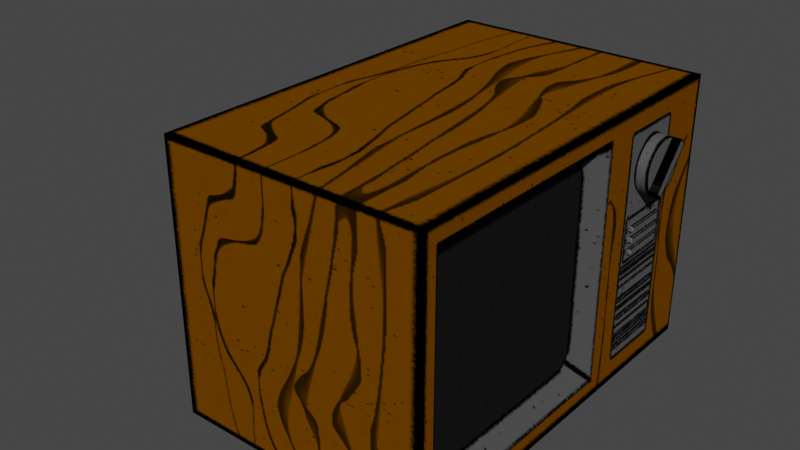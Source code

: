 # Source: TV.blend  (saved by Blender 3.3.6; exported with 4.5.12 LTS)
import bpy
from mathutils import Matrix  # noqa: F401  (used for matrix-valued properties, if any)

bpy.ops.wm.read_factory_settings(use_empty=True)
scene = bpy.context.scene
scene.name = 'Scene'

# ---- collections
col_collection = bpy.data.collections.new('Collection'); scene.collection.children.link(col_collection)

# ---- images (referenced by path relative to the original .blend; pixels are not part of the script)
import os
ASSET_DIR = os.environ.get("B2B_ASSET_DIR", "")  # directory of the original .blend (textures are referenced by path, not embedded)
HERE = os.path.dirname(os.path.abspath(__file__))  # packed textures are extracted next to this script under _unpacked/

def load_image(name, relpath, width, height, colorspace="sRGB"):
    """Load a texture the original file referenced (path relative to the .blend, or extracted next to this script)."""
    p = next((c for c in (os.path.join(HERE, relpath), os.path.join(ASSET_DIR, relpath)) if relpath and os.path.exists(c)), "")
    if p:
        img = bpy.data.images.load(p, check_existing=True)
        img.name = name
    else:  # same state as the original file: an image datablock whose file is absent (Cycles renders it pink)
        img = bpy.data.images.new(name, width, height)
        img.source = "FILE"
        img.filepath = "//" + (relpath or name)
    img.colorspace_settings.name = colorspace
    return img
img_tv_png = load_image('TV.png', '_unpacked/TV.3576f13e.png', 1024, 512, 'sRGB')

# ---- materials (node trees are filled in below, after node groups)
mat_tv = bpy.data.materials.new('TV')
mat_tv.alpha_threshold = 0.0
mat_tv.use_transparent_shadow = False
mat_tv.roughness = 0.5
mat_tv.line_color = (0.0, 0.0, 0.0, 1.0)

# ---- node groups
ng_auto_smooth = bpy.data.node_groups.new('Auto Smooth', 'GeometryNodeTree')
_s = ng_auto_smooth.interface.new_socket(name='Geometry', in_out='OUTPUT', socket_type='NodeSocketGeometry')
_s = ng_auto_smooth.interface.new_socket(name='Geometry', in_out='INPUT', socket_type='NodeSocketGeometry')
_s = ng_auto_smooth.interface.new_socket(name='Angle', in_out='INPUT', socket_type='NodeSocketFloat')
_s.subtype = 'ANGLE'
_s.min_value = 0.0
_s.max_value = 3.142
ng_auto_smooth.is_modifier = True
_N = ng_auto_smooth.nodes; _L = ng_auto_smooth.links
n0 = _N.new('NodeGroupOutput'); n0.name = 'Group Output'; n0.location = (480, -100)
n1 = _N.new('NodeGroupInput'); n1.name = 'Group Input'; n1.location = (-420, -300)
n2 = _N.new('NodeGroupInput'); n2.name = 'Group Input.001'; n2.location = (-60, -100)
n3 = _N.new('GeometryNodeSetShadeSmooth'); n3.name = 'Set Shade Smooth'; n3.location = (120, -100)
n3.domain = 'EDGE'
n4 = _N.new('GeometryNodeSetShadeSmooth'); n4.name = 'Set Shade Smooth.001'; n4.location = (300, -100)
n5 = _N.new('GeometryNodeInputMeshEdgeAngle'); n5.name = 'Edge Angle'; n5.location = (-420, -220)
n6 = _N.new('GeometryNodeInputEdgeSmooth'); n6.name = 'Is Edge Smooth'; n6.location = (-60, -160)
n7 = _N.new('GeometryNodeInputShadeSmooth'); n7.name = 'Is Face Smooth'; n7.location = (-240, -340)
n8 = _N.new('FunctionNodeBooleanMath'); n8.name = 'Boolean Math'; n8.location = (-60, -220)
n9 = _N.new('FunctionNodeCompare'); n9.name = 'Compare'; n9.location = (-240, -180)
n9.operation = 'LESS_EQUAL'
_L.new(n5.outputs[0], n9.inputs[0])
_L.new(n4.outputs[0], n0.inputs[0])
_L.new(n1.outputs[1], n9.inputs[1])
_L.new(n9.outputs[0], n8.inputs[0])
_L.new(n7.outputs[0], n8.inputs[1])
_L.new(n2.outputs[0], n3.inputs[0])
_L.new(n6.outputs[0], n3.inputs[1])
_L.new(n3.outputs[0], n4.inputs[0])
_L.new(n8.outputs[0], n3.inputs[2])
n0.is_active_output = True

# ---- material node trees
mat_tv.use_nodes = True; mat_tv.node_tree.nodes.clear()
_N = mat_tv.node_tree.nodes; _L = mat_tv.node_tree.links
n0 = _N.new('ShaderNodeOutputMaterial'); n0.name = 'Material Output'; n0.location = (300, 300)
n1 = _N.new('ShaderNodeBsdfPrincipled'); n1.name = 'Principled BSDF'; n1.location = (10, 300)
n1.distribution = 'GGX'
n1.subsurface_method = 'RANDOM_WALK_SKIN'
n1.inputs[3].default_value = 1.45
n1.inputs[13].default_value = 0.0
n1.inputs[27].default_value = (0.0, 0.0, 0.0, 1.0)
n1.inputs[28].default_value = 1.0
n2 = _N.new('ShaderNodeTexImage'); n2.name = 'Image Texture'; n2.location = (-363, 302)
n2.image = img_tv_png
_L.new(n1.outputs[0], n0.inputs[0])
_L.new(n2.outputs[0], n1.inputs[0])
n0.is_active_output = True

# ---- world
world_world = bpy.data.worlds.new('World'); scene.world = world_world
world_world.use_nodes = True; world_world.node_tree.nodes.clear()
_N = world_world.node_tree.nodes; _L = world_world.node_tree.links
n0 = _N.new('ShaderNodeOutputWorld'); n0.name = 'World Output'; n0.location = (300, 300)
n1 = _N.new('ShaderNodeBackground'); n1.name = 'Background'; n1.location = (10, 300)
n1.inputs[0].default_value = (0.05088, 0.05088, 0.05088, 1.0)
_L.new(n1.outputs[0], n0.inputs[0])
n0.is_active_output = True
world_world.color = (0.05088, 0.05088, 0.05088)
world_world.use_sun_shadow = False
world_world.sun_shadow_jitter_overblur = 0.0

# ---- meshes
me_cube_001 = bpy.data.meshes.new('Cube.001')
me_cube_001.from_pydata([(-0.3079, -1.0, -0.0001786), (-0.3079, -1.0, 1.351), (-0.3079, 1.0, -0.0001786), (-0.3079, 1.0, 1.351), (1.0, -1.0, -0.0001786), (1.0, -1.0, 1.351), (1.0, 1.0, -0.0001786), (1.0, 1.0, 1.351), (-0.4493, 0.5635, 0.2948), (-0.4493, -0.5635, 0.2948), (-0.4493, -0.5635, 1.056), (-0.4493, 0.5635, 1.056), (-0.9601, 0.4672, 0.3599), (-0.9601, -0.4672, 0.3599), (-0.9601, -0.4672, 0.9913), (-0.9601, 0.4672, 0.9913), (1.1, 0.52, 0.9318), (1.1, 0.498, 0.9479), (0.994, 0.6942, 0.9592), (1.062, 0.6942, 0.9592), (0.994, 0.6742, 0.9407), (1.062, 0.6742, 0.9407), (0.994, 0.6509, 0.9265), (1.062, 0.6509, 0.9265), (0.994, 0.6253, 0.9171), (1.062, 0.6253, 0.9171), (0.994, 0.5984, 0.9129), (1.062, 0.5984, 0.9129), (0.994, 0.5712, 0.914), (1.062, 0.5712, 0.914), (0.994, 0.5447, 0.9204), (1.062, 0.5447, 0.9204), (0.994, 0.52, 0.9318), (1.062, 0.52, 0.9318), (0.994, 0.498, 0.9479), (1.062, 0.498, 0.9479), (0.994, 0.4795, 0.9679), (1.062, 0.4795, 0.9679), (0.994, 0.4653, 0.9912), (1.062, 0.4653, 0.9912), (0.994, 0.4559, 1.017), (1.062, 0.4559, 1.017), (0.994, 0.4517, 1.044), (1.062, 0.4517, 1.044), (0.994, 0.4528, 1.071), (1.062, 0.4528, 1.071), (0.994, 0.4592, 1.097), (1.062, 0.4592, 1.097), (0.994, 0.4706, 1.122), (1.062, 0.4706, 1.122), (0.994, 0.4867, 1.144), (1.062, 0.4867, 1.144), (0.994, 0.5067, 1.163), (1.062, 0.5067, 1.163), (0.994, 0.53, 1.177), (1.062, 0.53, 1.177), (0.994, 0.5555, 1.186), (1.062, 0.5555, 1.186), (0.994, 0.5825, 1.19), (1.062, 0.5825, 1.19), (0.994, 0.6097, 1.189), (1.062, 0.6097, 1.189), (0.994, 0.6362, 1.183), (1.062, 0.6362, 1.183), (0.994, 0.6609, 1.171), (1.062, 0.6609, 1.171), (0.994, 0.6829, 1.155), (1.062, 0.6829, 1.155), (0.994, 0.7014, 1.135), (1.062, 0.7014, 1.135), (0.994, 0.7156, 1.112), (1.062, 0.7156, 1.112), (0.994, 0.725, 1.087), (1.062, 0.725, 1.087), (0.994, 0.7292, 1.06), (1.062, 0.7292, 1.06), (0.994, 0.7281, 1.032), (1.062, 0.7281, 1.032), (0.994, 0.7217, 1.006), (1.062, 0.7217, 1.006), (0.994, 0.7102, 0.9812), (1.062, 0.7102, 0.9812), (1.1, 0.4795, 0.9679), (1.1, 0.6829, 1.155), (1.1, 0.6609, 1.171), (1.1, 0.7014, 1.135), (0.9999, 0.4526, 0.7723), (0.9999, 0.4526, 0.7883), (0.9999, 0.4685, 0.7723), (0.9999, 0.4685, 0.7883), (1.016, 0.4526, 0.7723), (1.016, 0.4526, 0.7883), (1.016, 0.4685, 0.7723), (1.016, 0.4685, 0.7883), (0.9999, 0.4526, 0.7182), (0.9999, 0.4526, 0.7342), (0.9999, 0.4685, 0.7182), (0.9999, 0.4685, 0.7342), (1.016, 0.4526, 0.7182), (1.016, 0.4526, 0.7342), (1.016, 0.4685, 0.7182), (1.016, 0.4685, 0.7342), (0.9999, 0.4526, 0.6587), (0.9999, 0.4526, 0.6746), (0.9999, 0.4685, 0.6587), (0.9999, 0.4685, 0.6746), (1.016, 0.4526, 0.6587), (1.016, 0.4526, 0.6746), (1.016, 0.4685, 0.6587), (1.016, 0.4685, 0.6746), (1.0, 0.2356, -0.0001786), (1.0, 0.2356, 0.8348), (1.0, 0.2356, 1.351), (1.0, -0.9194, 1.351), (1.0, -0.9194, -0.0001786), (1.0, -0.9194, 0.09492), (1.0, 0.2356, 0.09492), (1.0, 0.2356, 1.268), (1.0, -0.9194, 1.268), (0.8985, 0.1848, 1.207), (0.8985, -0.8431, 1.207), (0.8985, -0.8431, 0.1628), (0.8985, 0.1848, 0.1628)], [], [(3, 10, 1), (3, 6, 2), (111, 116, 6), (5, 0, 4), (6, 0, 2), (3, 113, 112), (8, 15, 11), (0, 8, 2), (2, 11, 3), (0, 10, 9), (14, 12, 13), (9, 14, 13), (11, 14, 10), (9, 12, 8), (3, 11, 10), (3, 7, 6), (7, 117, 111), (5, 1, 0), (110, 114, 0), (3, 1, 5), (8, 12, 15), (0, 9, 8), (2, 8, 11), (0, 1, 10), (14, 15, 12), (9, 10, 14), (11, 15, 14), (9, 13, 12), (19, 20, 18), (21, 22, 20), (23, 24, 22), (25, 26, 24), (27, 28, 26), (29, 30, 28), (31, 32, 30), (33, 34, 32), (35, 36, 34), (37, 38, 36), (38, 41, 40), (40, 43, 42), (43, 44, 42), (45, 46, 44), (47, 48, 46), (49, 50, 48), (51, 52, 50), (53, 54, 52), (55, 56, 54), (57, 58, 56), (59, 60, 58), (61, 62, 60), (63, 64, 62), (65, 66, 64), (33, 17, 35), (67, 68, 66), (37, 84, 65), (69, 70, 68), (67, 85, 69), (71, 72, 70), (69, 16, 33), (73, 74, 72), (65, 83, 67), (75, 76, 74), (35, 82, 37), (77, 78, 76), (75, 33, 25), (65, 57, 49), (79, 80, 78), (81, 18, 80), (85, 84, 17), (97, 100, 96), (89, 92, 88), (93, 90, 92), (91, 86, 90), (92, 86, 88), (89, 91, 93), (101, 98, 100), (99, 94, 98), (100, 94, 96), (97, 99, 101), (105, 108, 104), (109, 106, 108), (107, 102, 106), (108, 102, 104), (105, 107, 109), (116, 114, 110), (115, 118, 5), (117, 113, 118), (121, 119, 120), (117, 120, 119), (116, 121, 115), (118, 121, 120), (111, 119, 122), (6, 7, 111), (116, 110, 6), (3, 5, 113), (112, 7, 3), (7, 112, 117), (0, 6, 110), (114, 4, 0), (19, 21, 20), (21, 23, 22), (23, 25, 24), (25, 27, 26), (27, 29, 28), (29, 31, 30), (31, 33, 32), (33, 35, 34), (35, 37, 36), (37, 39, 38), (38, 39, 41), (40, 41, 43), (43, 45, 44), (45, 47, 46), (47, 49, 48), (49, 51, 50), (51, 53, 52), (53, 55, 54), (55, 57, 56), (57, 59, 58), (59, 61, 60), (61, 63, 62), (63, 65, 64), (65, 67, 66), (33, 16, 17), (67, 69, 68), (37, 82, 84), (69, 71, 70), (67, 83, 85), (71, 73, 72), (69, 85, 16), (73, 75, 74), (65, 84, 83), (75, 77, 76), (35, 17, 82), (77, 79, 78), (23, 21, 19), (19, 81, 79), (79, 77, 19), (77, 75, 19), (75, 73, 71), (71, 69, 75), (69, 33, 75), (33, 31, 25), (31, 29, 25), (29, 27, 25), (25, 23, 19), (25, 19, 75), (39, 37, 41), (37, 65, 41), (65, 63, 61), (61, 59, 65), (59, 57, 65), (57, 55, 49), (55, 53, 49), (53, 51, 49), (49, 47, 41), (47, 45, 41), (45, 43, 41), (41, 65, 49), (79, 81, 80), (81, 19, 18), (17, 16, 85), (85, 83, 84), (84, 82, 17), (97, 101, 100), (89, 93, 92), (93, 91, 90), (91, 87, 86), (92, 90, 86), (89, 87, 91), (101, 99, 98), (99, 95, 94), (100, 98, 94), (97, 95, 99), (105, 109, 108), (109, 107, 106), (107, 103, 102), (108, 106, 102), (105, 103, 107), (116, 115, 114), (4, 114, 115), (118, 113, 5), (4, 115, 5), (117, 112, 113), (121, 122, 119), (117, 118, 120), (116, 122, 121), (118, 115, 121), (122, 116, 111), (111, 117, 119)])
me_cube_001.polygons.foreach_set('use_smooth', [True] * 190)
_uv = me_cube_001.uv_layers.new(name='UVMap')
_uv.uv.foreach_set('vector', [1.001, 1.0, 0.6092, 0.7571, 0.4981, 1.0, 0.4981, 0.9963, -0.001857, 0.5692, -0.001857, 0.9963, 0.3068, 0.3506, 0.3068, 0.03993, 0.4966, 0.0, 0.4981, 0.5692, -0.001857, 0.9963, -0.001857, 0.5692, 0.4973, 0.5692, 0.001835, 1.0, 0.4973, 1.0, 0.0007207, 0.9963, 0.4781, 0.5692, 0.1908, 0.5692, 0.9094, 0.213, 0.859, 0.634, 0.9094, 0.7571, 0.4981, 0.0, 0.9094, 0.213, 1.001, 0.0, 1.001, 0.0, 0.9094, 0.7571, 1.001, 1.0, 0.4981, 0.0, 0.6092, 0.7571, 0.6092, 0.213, 0.6683, 0.634, 0.859, 0.3287, 0.6683, 0.3287, 0.6092, 0.213, 0.6683, 0.634, 0.6683, 0.3287, 0.9094, 0.7571, 0.6683, 0.634, 0.6092, 0.7571, 0.6092, 0.213, 0.859, 0.3287, 0.9094, 0.213, 1.001, 1.0, 0.9094, 0.7571, 0.6092, 0.7571, 0.4981, 0.9963, 0.4981, 0.5692, -0.001857, 0.5692, 0.4966, 0.5674, 0.3068, 0.5323, 0.3068, 0.3506, 0.4981, 0.5692, 0.4981, 0.9963, -0.001857, 0.9963, 0.308, 0.5692, 0.02181, 0.5692, 0.001835, 1.0, 0.0007207, 0.9963, 0.4981, 0.9963, 0.4981, 0.5692, 0.9094, 0.213, 0.859, 0.3287, 0.859, 0.634, 0.4981, 0.0, 0.6092, 0.213, 0.9094, 0.213, 1.001, 0.0, 0.9094, 0.213, 0.9094, 0.7571, 0.4981, 0.0, 0.4981, 1.0, 0.6092, 0.7571, 0.6683, 0.634, 0.859, 0.634, 0.859, 0.3287, 0.6092, 0.213, 0.6092, 0.7571, 0.6683, 0.634, 0.9094, 0.7571, 0.859, 0.634, 0.6683, 0.634, 0.6092, 0.213, 0.6683, 0.3287, 0.859, 0.3287, 0.3922, 0.4494, 0.4006, 0.4208, 0.4036, 0.4272, 0.3893, 0.443, 0.3977, 0.4146, 0.4006, 0.4208, 0.3864, 0.4368, 0.3951, 0.4089, 0.3977, 0.4146, 0.3838, 0.4311, 0.3928, 0.4039, 0.3951, 0.4089, 0.3815, 0.4261, 0.3909, 0.3998, 0.3928, 0.4039, 0.3796, 0.422, 0.3895, 0.3968, 0.3909, 0.3998, 0.3781, 0.419, 0.3886, 0.3949, 0.3895, 0.3968, 0.3773, 0.4171, 0.3883, 0.3943, 0.3886, 0.3949, 0.377, 0.4164, 0.3886, 0.3949, 0.3883, 0.3943, 0.3773, 0.4171, 0.3895, 0.3968, 0.3886, 0.3949, 0.3895, 0.3968, 0.3796, 0.422, 0.3909, 0.3998, 0.3909, 0.3998, 0.3815, 0.4261, 0.3928, 0.4039, 0.3815, 0.4261, 0.3951, 0.4089, 0.3928, 0.4039, 0.3838, 0.4311, 0.3977, 0.4146, 0.3951, 0.4089, 0.3864, 0.4368, 0.4006, 0.4208, 0.3977, 0.4146, 0.3893, 0.443, 0.4036, 0.4272, 0.4006, 0.4208, 0.3922, 0.4494, 0.4065, 0.4336, 0.4036, 0.4272, 0.3952, 0.4558, 0.4094, 0.4398, 0.4065, 0.4336, 0.3981, 0.462, 0.412, 0.4455, 0.4094, 0.4398, 0.4007, 0.4677, 0.4144, 0.4505, 0.412, 0.4455, 0.403, 0.4727, 0.4162, 0.4546, 0.4144, 0.4505, 0.4049, 0.4768, 0.4177, 0.4576, 0.4162, 0.4546, 0.4063, 0.4798, 0.4185, 0.4595, 0.4177, 0.4576, 0.4072, 0.4817, 0.4188, 0.4601, 0.4185, 0.4595, 0.3844, 0.3891, 0.3771, 0.3957, 0.3771, 0.3957, 0.4075, 0.4823, 0.4185, 0.4595, 0.4188, 0.4601, 0.3718, 0.4078, 0.4111, 0.4896, 0.4111, 0.4896, 0.4072, 0.4817, 0.4177, 0.4576, 0.4185, 0.4595, 0.4172, 0.4791, 0.4208, 0.4674, 0.4208, 0.4674, 0.4063, 0.4798, 0.4162, 0.4546, 0.4177, 0.4576, 0.4208, 0.4674, 0.3844, 0.3891, 0.3844, 0.3891, 0.4049, 0.4768, 0.4144, 0.4505, 0.4162, 0.4546, 0.4111, 0.4896, 0.4172, 0.4791, 0.4172, 0.4791, 0.403, 0.4727, 0.412, 0.4455, 0.4144, 0.4505, 0.3771, 0.3957, 0.3718, 0.4078, 0.3718, 0.4078, 0.4007, 0.4677, 0.4094, 0.4398, 0.412, 0.4455, 0.4231, 0.4451, 0.3868, 0.3875, 0.4004, 0.3875, 0.4111, 0.4896, 0.388, 0.5005, 0.3698, 0.4752, 0.3981, 0.462, 0.4065, 0.4336, 0.4094, 0.4398, 0.3952, 0.4558, 0.4036, 0.4272, 0.4065, 0.4336, 0.4208, 0.4674, 0.4111, 0.4896, 0.3771, 0.3957, 0.3644, 0.3316, 0.3644, 0.3249, 0.3644, 0.3249, 0.3644, 0.3316, 0.3644, 0.3249, 0.3644, 0.3249, 0.3644, 0.3316, 0.361, 0.3249, 0.3644, 0.3249, 0.361, 0.3316, 0.361, 0.3249, 0.361, 0.3249, 0.3644, 0.3249, 0.361, 0.3249, 0.3644, 0.3249, 0.3644, 0.3316, 0.361, 0.3316, 0.3644, 0.3316, 0.3644, 0.3316, 0.361, 0.3249, 0.3644, 0.3249, 0.361, 0.3316, 0.361, 0.3249, 0.361, 0.3249, 0.3644, 0.3249, 0.361, 0.3249, 0.3644, 0.3249, 0.3644, 0.3316, 0.361, 0.3316, 0.3644, 0.3316, 0.3644, 0.3316, 0.3644, 0.3249, 0.3644, 0.3249, 0.3644, 0.3316, 0.361, 0.3249, 0.3644, 0.3249, 0.361, 0.3316, 0.361, 0.3249, 0.361, 0.3249, 0.3644, 0.3249, 0.361, 0.3249, 0.3644, 0.3249, 0.3644, 0.3316, 0.361, 0.3316, 0.3644, 0.3316, 0.3068, 0.03993, 0.02002, 0.0, 0.3068, 0.0, 0.02002, 0.03993, 0.02002, 0.5323, 0.0, 0.5674, 0.3068, 0.5323, 0.02002, 0.5674, 0.02002, 0.5323, 0.03771, 0.0785, 0.287, 0.5069, 0.03771, 0.5069, 0.3056, 0.5326, 0.03771, 0.5069, 0.287, 0.5069, 0.3056, 0.04135, 0.03771, 0.0785, 0.02042, 0.04135, 0.02042, 0.5326, 0.03771, 0.0785, 0.03771, 0.5069, 0.3056, 0.3508, 0.287, 0.5069, 0.287, 0.0785, 0.4966, 0.0, 0.4966, 0.5674, 0.3068, 0.3506, 0.3068, 0.03993, 0.3068, 0.0, 0.4966, 0.0, 0.0007207, 0.9963, 0.4981, 0.5692, 0.4781, 0.5692, 0.1908, 0.5692, 0.0007206, 0.5692, 0.0007207, 0.9963, 0.4966, 0.5674, 0.3068, 0.5674, 0.3068, 0.5323, 0.001835, 1.0, 0.4973, 0.5692, 0.308, 0.5692, 0.02181, 0.5692, 0.001834, 0.5692, 0.001835, 1.0, 0.3922, 0.4494, 0.3893, 0.443, 0.4006, 0.4208, 0.3893, 0.443, 0.3864, 0.4368, 0.3977, 0.4146, 0.3864, 0.4368, 0.3838, 0.4311, 0.3951, 0.4089, 0.3838, 0.4311, 0.3815, 0.4261, 0.3928, 0.4039, 0.3815, 0.4261, 0.3796, 0.422, 0.3909, 0.3998, 0.3796, 0.422, 0.3781, 0.419, 0.3895, 0.3968, 0.3781, 0.419, 0.3773, 0.4171, 0.3886, 0.3949, 0.3773, 0.4171, 0.377, 0.4164, 0.3883, 0.3943, 0.377, 0.4164, 0.3773, 0.4171, 0.3886, 0.3949, 0.3773, 0.4171, 0.3781, 0.419, 0.3895, 0.3968, 0.3895, 0.3968, 0.3781, 0.419, 0.3796, 0.422, 0.3909, 0.3998, 0.3796, 0.422, 0.3815, 0.4261, 0.3815, 0.4261, 0.3838, 0.4311, 0.3951, 0.4089, 0.3838, 0.4311, 0.3864, 0.4368, 0.3977, 0.4146, 0.3864, 0.4368, 0.3893, 0.443, 0.4006, 0.4208, 0.3893, 0.443, 0.3922, 0.4494, 0.4036, 0.4272, 0.3922, 0.4494, 0.3952, 0.4558, 0.4065, 0.4336, 0.3952, 0.4558, 0.3981, 0.462, 0.4094, 0.4398, 0.3981, 0.462, 0.4007, 0.4677, 0.412, 0.4455, 0.4007, 0.4677, 0.403, 0.4727, 0.4144, 0.4505, 0.403, 0.4727, 0.4049, 0.4768, 0.4162, 0.4546, 0.4049, 0.4768, 0.4063, 0.4798, 0.4177, 0.4576, 0.4063, 0.4798, 0.4072, 0.4817, 0.4185, 0.4595, 0.4072, 0.4817, 0.4075, 0.4823, 0.4188, 0.4601, 0.3844, 0.3891, 0.3844, 0.3891, 0.3771, 0.3957, 0.4075, 0.4823, 0.4072, 0.4817, 0.4185, 0.4595, 0.3718, 0.4078, 0.3718, 0.4078, 0.4111, 0.4896, 0.4072, 0.4817, 0.4063, 0.4798, 0.4177, 0.4576, 0.4172, 0.4791, 0.4172, 0.4791, 0.4208, 0.4674, 0.4063, 0.4798, 0.4049, 0.4768, 0.4162, 0.4546, 0.4208, 0.4674, 0.4208, 0.4674, 0.3844, 0.3891, 0.4049, 0.4768, 0.403, 0.4727, 0.4144, 0.4505, 0.4111, 0.4896, 0.4111, 0.4896, 0.4172, 0.4791, 0.403, 0.4727, 0.4007, 0.4677, 0.412, 0.4455, 0.3771, 0.3957, 0.3771, 0.3957, 0.3718, 0.4078, 0.4007, 0.4677, 0.3981, 0.462, 0.4094, 0.4398, 0.4058, 0.391, 0.4107, 0.3965, 0.4151, 0.4039, 0.4151, 0.4039, 0.4186, 0.4128, 0.4211, 0.4229, 0.4211, 0.4229, 0.4227, 0.4338, 0.4151, 0.4039, 0.4227, 0.4338, 0.4231, 0.4451, 0.4151, 0.4039, 0.4231, 0.4451, 0.4225, 0.4564, 0.4223, 0.4606, 0.4223, 0.4606, 0.4224, 0.4608, 0.4231, 0.4451, 0.4224, 0.4608, 0.3868, 0.3875, 0.4231, 0.4451, 0.3868, 0.3875, 0.386, 0.3886, 0.4004, 0.3875, 0.386, 0.3886, 0.3891, 0.387, 0.4004, 0.3875, 0.3891, 0.387, 0.3948, 0.3862, 0.4004, 0.3875, 0.4004, 0.3875, 0.4058, 0.391, 0.4151, 0.4039, 0.4004, 0.3875, 0.4151, 0.4039, 0.4231, 0.4451, 0.3677, 0.4208, 0.3718, 0.4078, 0.366, 0.4316, 0.3718, 0.4078, 0.4111, 0.4896, 0.366, 0.4316, 0.4111, 0.4896, 0.4047, 0.4979, 0.3993, 0.5009, 0.3993, 0.5009, 0.3936, 0.5018, 0.4111, 0.4896, 0.3936, 0.5018, 0.388, 0.5005, 0.4111, 0.4896, 0.388, 0.5005, 0.3826, 0.497, 0.3698, 0.4752, 0.3826, 0.497, 0.3777, 0.4914, 0.3698, 0.4752, 0.3777, 0.4914, 0.3734, 0.4841, 0.3698, 0.4752, 0.3698, 0.4752, 0.3673, 0.4651, 0.366, 0.4316, 0.3673, 0.4651, 0.3657, 0.4541, 0.366, 0.4316, 0.3657, 0.4541, 0.3653, 0.4428, 0.366, 0.4316, 0.366, 0.4316, 0.4111, 0.4896, 0.3698, 0.4752, 0.3981, 0.462, 0.3952, 0.4558, 0.4065, 0.4336, 0.3952, 0.4558, 0.3922, 0.4494, 0.4036, 0.4272, 0.3771, 0.3957, 0.3844, 0.3891, 0.4208, 0.4674, 0.4208, 0.4674, 0.4172, 0.4791, 0.4111, 0.4896, 0.4111, 0.4896, 0.3718, 0.4078, 0.3771, 0.3957, 0.3644, 0.3316, 0.3644, 0.3316, 0.3644, 0.3249, 0.3644, 0.3316, 0.3644, 0.3316, 0.3644, 0.3249, 0.3644, 0.3316, 0.361, 0.3316, 0.361, 0.3249, 0.361, 0.3316, 0.361, 0.3316, 0.361, 0.3249, 0.3644, 0.3249, 0.361, 0.3249, 0.361, 0.3249, 0.3644, 0.3316, 0.361, 0.3316, 0.361, 0.3316, 0.3644, 0.3316, 0.361, 0.3316, 0.361, 0.3249, 0.361, 0.3316, 0.361, 0.3316, 0.361, 0.3249, 0.3644, 0.3249, 0.361, 0.3249, 0.361, 0.3249, 0.3644, 0.3316, 0.361, 0.3316, 0.361, 0.3316, 0.3644, 0.3316, 0.3644, 0.3316, 0.3644, 0.3249, 0.3644, 0.3316, 0.361, 0.3316, 0.361, 0.3249, 0.361, 0.3316, 0.361, 0.3316, 0.361, 0.3249, 0.3644, 0.3249, 0.361, 0.3249, 0.361, 0.3249, 0.3644, 0.3316, 0.361, 0.3316, 0.361, 0.3316, 0.3068, 0.03993, 0.02002, 0.03993, 0.02002, 0.0, 0.0, 0.0, 0.02002, 0.0, 0.02002, 0.03993, 0.02002, 0.5323, 0.02002, 0.5674, 0.0, 0.5674, 0.0, 0.0, 0.02002, 0.03993, 0.0, 0.5674, 0.3068, 0.5323, 0.3068, 0.5674, 0.02002, 0.5674, 0.03771, 0.0785, 0.287, 0.0785, 0.287, 0.5069, 0.3056, 0.5326, 0.02042, 0.5326, 0.03771, 0.5069, 0.3056, 0.04135, 0.287, 0.0785, 0.03771, 0.0785, 0.02042, 0.5326, 0.02042, 0.04135, 0.03771, 0.0785, 0.287, 0.0785, 0.3056, 0.04135, 0.3056, 0.3508, 0.3056, 0.3508, 0.3056, 0.5326, 0.287, 0.5069])
me_cube_001.materials.append(mat_tv)
me_cube_001.update()

# ---- objects
ob_tv = bpy.data.objects.new('TV', me_cube_001)

# ---- transforms, parenting, visibility, modifiers, constraints
ob_tv.location = (0.0, 0.0, 0.0)
_m = ob_tv.modifiers.new('Auto Smooth', 'NODES')
_m.node_group = ng_auto_smooth
_gi = [s.identifier for s in ng_auto_smooth.interface.items_tree if s.item_type == 'SOCKET' and s.in_out == 'INPUT']
_m[_gi[1]] = 0.5236  # 'Angle'

# ---- collection membership
col_collection.objects.link(ob_tv)

# ---- scene / render settings (as saved in the file)
scene.frame_start = 1; scene.frame_end = 250; scene.frame_set(1)
scene.render.engine = 'BLENDER_EEVEE_NEXT'
scene.cycles.sampling_pattern = 'TABULATED_SOBOL'
scene.cycles.use_light_tree = False
scene.view_settings.view_transform = 'Filmic'
bpy.context.view_layer.update()

# ---- added for rendering (the .blend has no active camera and no usable light): camera, sun
cam_auto = bpy.data.cameras.new('AutoCamera')
cam_auto.lens = 50.0
cam_auto.sensor_width = 36.0
cam_auto.clip_end = 1000.0
ob_auto_camera = bpy.data.objects.new('AutoCamera', cam_auto)
scene.collection.objects.link(ob_auto_camera)
ob_auto_camera.location = (3.00575, -3.52315, 3.02437)
ob_auto_camera.rotation_euler = (1.09748, -7.21219e-08, 0.694738)
scene.camera = ob_auto_camera
light_auto_sun = bpy.data.lights.new('AutoSun', 'SUN')
light_auto_sun.energy = 3.0
light_auto_sun.angle = 0.0523599
ob_auto_sun = bpy.data.objects.new('AutoSun', light_auto_sun)
scene.collection.objects.link(ob_auto_sun)
ob_auto_sun.rotation_euler = (0.872665, 0.174533, 0.523599)
bpy.context.view_layer.update()
